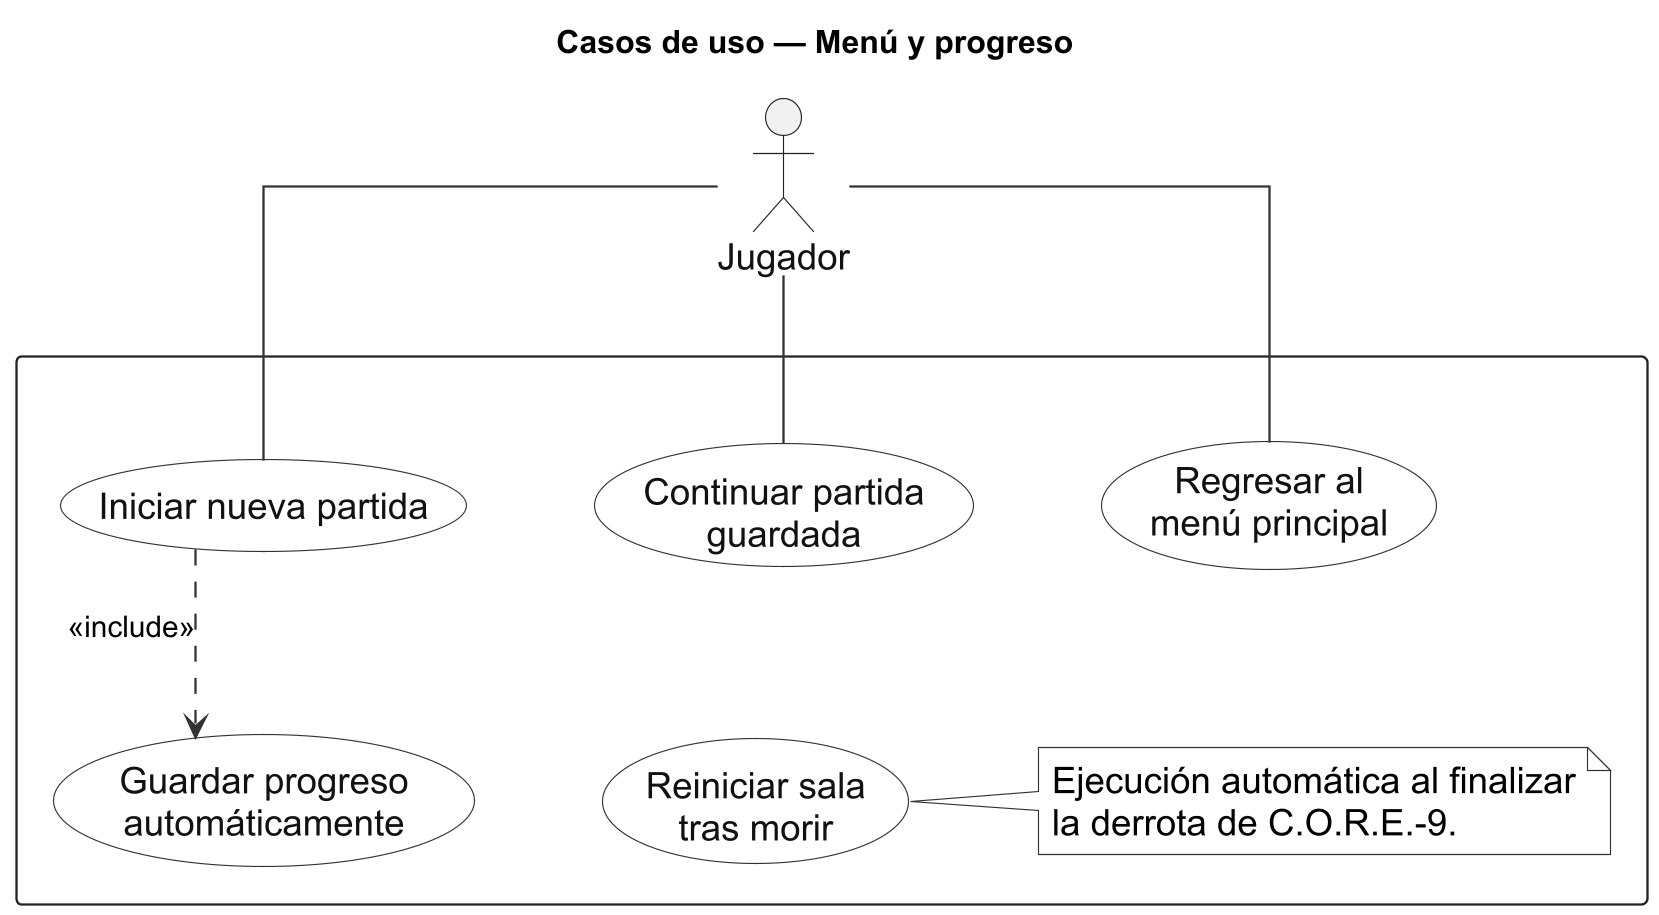

The diagram above was rendered by PlantUML. Its source (embedded in the PNG):
@startuml
skinparamlocked dpi 220
title Casos de uso — Menú y progreso

top to bottom direction
skinparam backgroundColor white
skinparam shadowing false
skinparam defaultFontName Arial
skinparam defaultFontSize 16
skinparam ArrowFontSize 13
skinparam ArrowColor #333333
skinparam ActorBorderColor #222222
skinparam ActorFontColor #111111
skinparam UsecaseBorderColor #333333
skinparam UsecaseBackgroundColor white
skinparam UsecaseFontColor #111111
skinparam RectangleBorderColor #222222
skinparam RectangleFontColor #111111
skinparam NoteBackgroundColor white
skinparam NoteBorderColor #333333
skinparam linetype ortho
skinparam nodesep 56
skinparam ranksep 72

actor Jugador

rectangle " " {
  usecase "Iniciar nueva partida" as UC_New
  usecase "Continuar partida\nguardada" as UC_Continue
  usecase "Guardar progreso\nautomáticamente" as UC_Save
  usecase "Reiniciar sala\ntras morir" as UC_Retry
  usecase "Regresar al\nmenú principal" as UC_Menu

  note right of UC_Retry
    Ejecución automática al finalizar
    la derrota de C.O.R.E.-9.
  end note

  UC_New -[hidden]right-> UC_Continue
  UC_Continue -[hidden]right-> UC_Menu
  UC_New -[hidden]down-> UC_Save
  UC_Save -[hidden]right-> UC_Retry
}

Jugador -- UC_New
Jugador -- UC_Continue
Jugador -- UC_Menu

UC_New .> UC_Save : <<include>>
@enduml